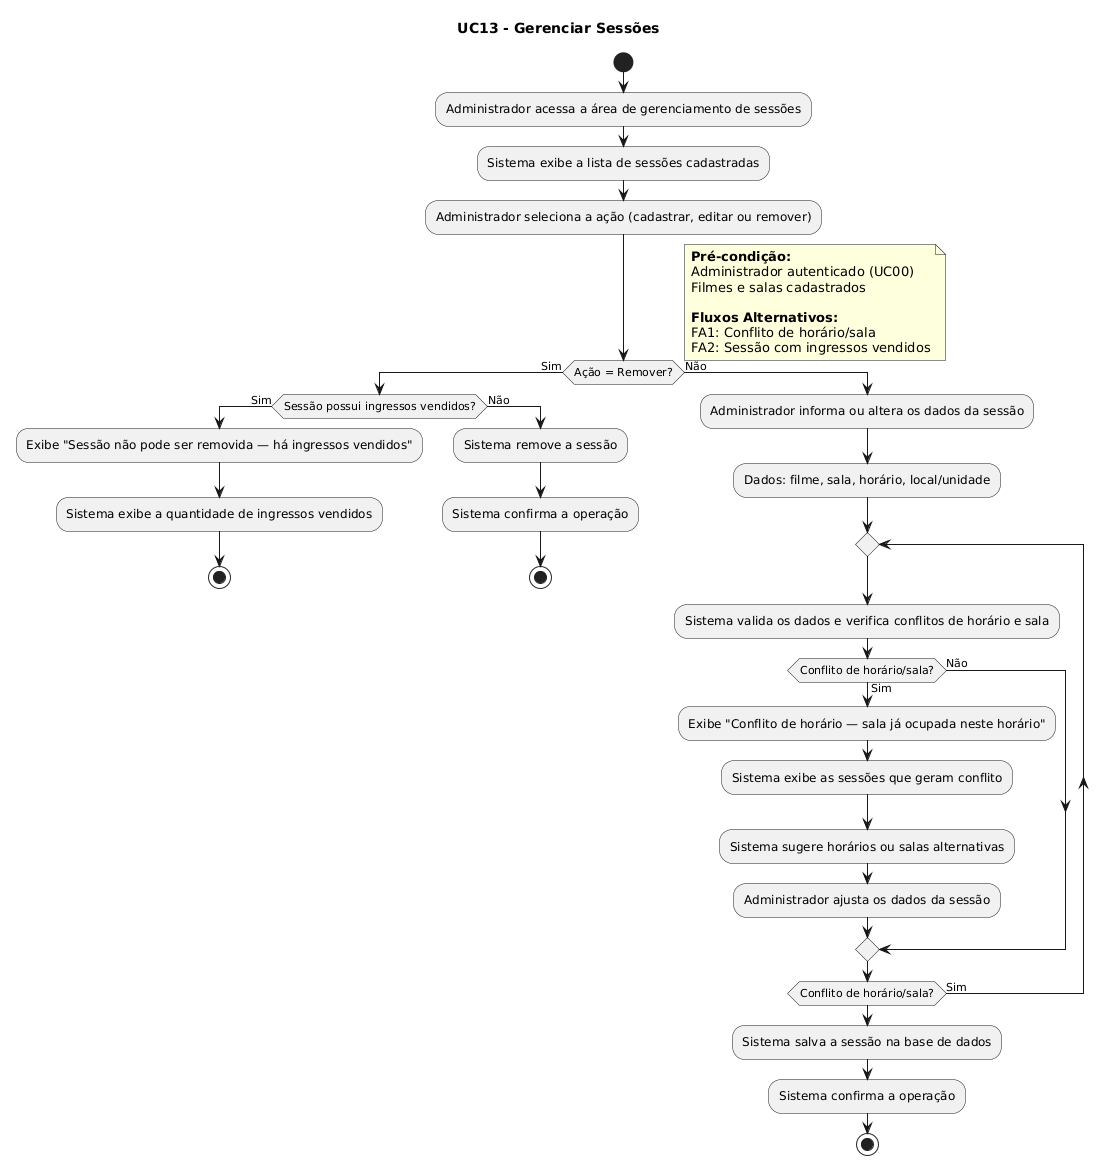

The diagram above was rendered by PlantUML. Its source (embedded in the PNG):
@startuml
title UC13 - Gerenciar Sessões

start
:Administrador acessa a área de gerenciamento de sessões;
:Sistema exibe a lista de sessões cadastradas;
:Administrador seleciona a ação (cadastrar, editar ou remover);

if (Ação = Remover?) then (Sim)
  if (Sessão possui ingressos vendidos?) then (Sim)
    :Exibe "Sessão não pode ser removida — há ingressos vendidos";
    :Sistema exibe a quantidade de ingressos vendidos;
    stop
  else (Não)
    :Sistema remove a sessão;
    :Sistema confirma a operação;
    stop
  endif
else (Não)
  :Administrador informa ou altera os dados da sessão;
  :Dados: filme, sala, horário, local/unidade;

  repeat
    :Sistema valida os dados e verifica conflitos de horário e sala;

    if (Conflito de horário/sala?) then (Sim)
      :Exibe "Conflito de horário — sala já ocupada neste horário";
      :Sistema exibe as sessões que geram conflito;
      :Sistema sugere horários ou salas alternativas;
      :Administrador ajusta os dados da sessão;
    else (Não)
    endif
  repeat while (Conflito de horário/sala?) is (Sim)

  :Sistema salva a sessão na base de dados;
  :Sistema confirma a operação;
  stop
endif

note right
  **Pré-condição:**
  Administrador autenticado (UC00)
  Filmes e salas cadastrados

  **Fluxos Alternativos:**
  FA1: Conflito de horário/sala
  FA2: Sessão com ingressos vendidos
end note
@enduml